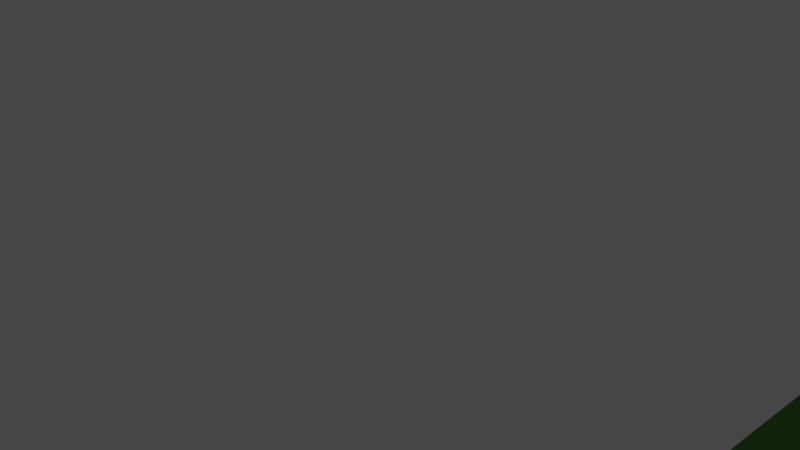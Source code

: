 # Source: giraff.blend  (saved by Blender 2.83.19; exported with 4.5.12 LTS)
import bpy
from mathutils import Matrix  # noqa: F401  (used for matrix-valued properties, if any)

bpy.ops.wm.read_factory_settings(use_empty=True)
scene = bpy.context.scene
scene.name = 'Scene'

# ---- collections
col_collection = bpy.data.collections.new('Collection'); scene.collection.children.link(col_collection)

# ---- materials (node trees are filled in below, after node groups)
mat_material_001 = bpy.data.materials.new('Material.001')
mat_material_001.use_transparent_shadow = False
mat_material_002 = bpy.data.materials.new('Material.002')
mat_material_002.use_transparent_shadow = False

# ---- material node trees
mat_material_001.use_nodes = True; mat_material_001.node_tree.nodes.clear()
_N = mat_material_001.node_tree.nodes; _L = mat_material_001.node_tree.links
n0 = _N.new('ShaderNodeBsdfPrincipled'); n0.name = 'Principled BSDF'; n0.location = (10, 300)
n0.distribution = 'GGX'
n0.subsurface_method = 'BURLEY'
n0.inputs[0].default_value = (0.2073, 0.09222, 0.000128, 1.0)
n0.inputs[3].default_value = 1.45
n0.inputs[27].default_value = (0.0, 0.0, 0.0, 1.0)
n0.inputs[28].default_value = 1.0
n1 = _N.new('ShaderNodeOutputMaterial'); n1.name = 'Material Output'; n1.location = (300, 300)
_L.new(n0.outputs[0], n1.inputs[0])
n1.is_active_output = True
mat_material_002.use_nodes = True; mat_material_002.node_tree.nodes.clear()
_N = mat_material_002.node_tree.nodes; _L = mat_material_002.node_tree.links
n0 = _N.new('ShaderNodeBsdfPrincipled'); n0.name = 'Principled BSDF'; n0.location = (10, 300)
n0.distribution = 'GGX'
n0.subsurface_method = 'BURLEY'
n0.inputs[0].default_value = (0.01991, 0.08598, 0.003393, 1.0)
n0.inputs[3].default_value = 1.45
n0.inputs[27].default_value = (0.0, 0.0, 0.0, 1.0)
n0.inputs[28].default_value = 1.0
n1 = _N.new('ShaderNodeOutputMaterial'); n1.name = 'Material Output'; n1.location = (300, 300)
_L.new(n0.outputs[0], n1.inputs[0])
n1.is_active_output = True

# ---- world
world_world = bpy.data.worlds.new('World'); scene.world = world_world
world_world.use_nodes = True; world_world.node_tree.nodes.clear()
_N = world_world.node_tree.nodes; _L = world_world.node_tree.links
n0 = _N.new('ShaderNodeOutputWorld'); n0.name = 'World Output'; n0.location = (300, 300)
n1 = _N.new('ShaderNodeBackground'); n1.name = 'Background'; n1.location = (10, 300)
n1.inputs[0].default_value = (0.05088, 0.05088, 0.05088, 1.0)
_L.new(n1.outputs[0], n0.inputs[0])
n0.is_active_output = True
world_world.color = (0.05088, 0.05088, 0.05088)
world_world.use_sun_shadow = False
world_world.sun_shadow_jitter_overblur = 0.0

# ---- cameras
cam_camera = bpy.data.cameras.new('Camera')
cam_camera.clip_end = 100.0
cam_camera.ortho_scale = 7.314

# ---- lights
light_light = bpy.data.lights.new('Light', 'POINT')
light_light.transmission_factor = 0.0
light_light.energy = 1000.0
light_light.shadow_soft_size = 0.1
light_light.shadow_maximum_resolution = 0.006
light_light.use_absolute_resolution = True

# ---- meshes
me_plane = bpy.data.meshes.new('Plane')
me_plane.from_pydata([(-0.9564, -2.218, 0.0), (-0.2071, -2.53, 0.1418), (-2.09, 0.7225, 0.0), (-0.8981, 1.022, 0.0), (1.759, -2.433, 0.1322), (0.581, 1.673, 0.0), (2.95, -1.994, 0.0), (1.669, 2.374, 0.0), (3.483, -0.8403, 0.0), (2.406, 2.944, 0.0), (3.494, -0.3524, 0.0), (2.568, 3.091, 0.0), (3.567, 1.064, 0.0), (2.882, 3.459, 0.0), (3.567, 1.064, 0.0), (2.882, 3.459, 0.0), (4.151, 2.111, 0.0), (3.441, 4.471, 0.0), (4.466, 3.111, 0.0), (3.828, 5.23, 0.0), (4.796, 4.191, 0.0), (4.148, 6.061, 0.0), (5.139, 5.453, 0.0), (4.654, 6.858, 0.0), (5.385, 6.182, 0.0), (4.977, 7.369, 0.0), (5.66, 6.39, 0.0), (5.257, 7.816, 0.0), (6.143, 6.141, 0.0), (5.76, 8.039, 0.0), (6.676, 5.897, 0.0), (6.294, 7.796, 0.0), (7.078, 5.592, 0.0), (6.695, 7.491, 0.0), (7.261, 5.543, 0.0), (7.03, 6.696, 0.0), (7.653, 5.566, 0.0), (7.473, 6.109, 0.0), (-2.68, -2.794, 0.0), (-3.03, -0.7643, 0.0), (-2.851, -2.54, 0.0), (-3.097, -1.111, 0.0), (0.2534, -2.542, 0.1603), (-0.5414, 1.169, 0.1259), (-0.9564, -2.218, 0.5156), (-0.2071, -2.53, 0.5463), (-2.09, 0.7225, 0.5156), (-0.8981, 1.022, 0.5156), (1.759, -2.433, 0.5367), (0.581, 1.673, 0.5156), (2.95, -1.994, 0.5156), (1.669, 2.374, 0.5156), (3.483, -0.8403, 0.5156), (2.406, 2.944, 0.5156), (3.494, -0.3524, 0.5156), (2.568, 3.091, 0.5156), (3.567, 1.064, 0.5156), (2.882, 3.459, 0.5156), (3.567, 1.064, 0.5156), (2.882, 3.459, 0.5156), (4.151, 2.111, 0.5156), (3.441, 4.471, 0.5156), (4.466, 3.111, 0.5156), (3.828, 5.23, 0.5156), (4.796, 4.191, 0.5156), (4.148, 6.061, 0.5156), (5.139, 5.453, 0.5156), (4.654, 6.858, 0.5156), (5.385, 6.182, 0.5156), (4.977, 7.369, 0.5156), (5.66, 6.39, 0.2933), (5.257, 7.816, 0.2933), (6.143, 6.141, 0.2933), (5.76, 8.039, 0.2933), (6.676, 5.897, 0.2933), (6.294, 7.796, 0.2933), (7.078, 5.592, 0.2933), (6.695, 7.491, 0.2933), (7.261, 5.543, 0.2933), (7.03, 6.696, 0.2933), (7.561, 5.606, 0.2933), (7.473, 6.109, 0.2933), (-2.68, -2.794, 0.5156), (-3.03, -0.7643, 0.5156), (-2.851, -2.54, 0.5156), (-3.097, -1.111, 0.5156), (0.2534, -2.542, 0.5648), (-0.5414, 1.169, 0.5305), (3.567, 1.064, 0.2261), (3.494, -0.3524, 0.2261), (6.676, 5.897, 0.2261), (6.143, 6.141, 0.2261), (-2.851, -2.54, 0.2261), (-3.097, -1.111, 0.2261), (2.568, 3.091, 0.2261), (2.882, 3.459, 0.2261), (5.76, 8.039, 0.2261), (6.294, 7.796, 0.2261), (1.759, -2.433, 0.3095), (0.2534, -2.542, 0.3376), (5.139, 5.453, 0.2261), (4.796, 4.191, 0.2261), (-3.03, -0.7643, 0.2261), (-0.8981, 1.022, 0.2261), (-0.5414, 1.169, 0.3033), (4.148, 6.061, 0.2261), (4.654, 6.858, 0.2261), (-2.68, -2.794, 0.2261), (3.567, 1.064, 0.2261), (7.078, 5.592, 0.2261), (-0.2071, -2.53, 0.3192), (2.882, 3.459, 0.2261), (6.695, 7.491, 0.2261), (2.95, -1.994, 0.2261), (5.385, 6.182, 0.2261), (0.581, 1.673, 0.2261), (1.669, 2.374, 0.2261), (4.977, 7.369, 0.2261), (4.151, 2.111, 0.2261), (7.261, 5.543, 0.2261), (3.441, 4.471, 0.2261), (7.03, 6.696, 0.2261), (3.483, -0.8403, 0.2261), (5.66, 6.39, 0.2261), (7.473, 6.109, 0.2261), (7.653, 5.566, 0.1673), (2.406, 2.944, 0.2261), (5.257, 7.816, 0.2261), (4.466, 3.111, 0.2261), (3.828, 5.23, 0.2261), (-0.9564, -2.218, 0.2261), (-2.09, 0.7225, 0.2261), (-2.583, -3.276, 0.4897), (-1.122, -2.971, 0.4897), (-2.583, -3.276, 0.252), (-1.122, -2.971, 0.252), (-2.835, -5.177, 0.4367), (-1.878, -5.205, 0.4425), (-2.835, -5.177, 0.2442), (-1.878, -5.205, 0.2992), (-1.978, -8.24, 0.408), (-1.365, -8.258, 0.408), (-1.978, -8.24, 0.3117), (-1.411, -8.331, 0.3223), (-1.98, -8.602, 0.408), (-1.367, -8.621, 0.408), (-1.98, -8.602, 0.3117), (-1.412, -8.633, 0.3223), (-1.649, -9.224, 0.4016), (-0.9906, -9.243, 0.4016), (-1.649, -9.224, 0.3081), (-1.099, -9.152, 0.2463), (1.75, -3.849, 0.5146), (2.753, -3.479, 0.4969), (1.75, -3.849, 0.3233), (2.753, -3.479, 0.253), (1.826, -5.277, 0.4687), (2.438, -5.052, 0.4579), (1.826, -5.277, 0.352), (2.438, -5.052, 0.3092), (1.983, -6.415, 0.4409), (2.357, -6.277, 0.4343), (1.983, -6.415, 0.3695), (2.357, -6.277, 0.3432), (1.964, -7.37, 0.4409), (2.339, -7.232, 0.4343), (1.964, -7.37, 0.3695), (2.339, -7.232, 0.3432), (1.831, -8.406, 0.4691), (2.446, -8.179, 0.4611), (1.831, -8.406, 0.3518), (2.446, -8.179, 0.3332), (2.061, -9.165, 0.4488), (2.503, -9.002, 0.4464), (2.061, -9.165, 0.3645), (2.503, -9.002, 0.3545), (2.436, -9.469, 0.4556), (2.953, -9.279, 0.4436), (2.436, -9.469, 0.327), (2.953, -9.279, 0.2798), (-2.605, -0.09215, 0.0), (-1.901, -2.533, 0.0), (-2.605, -0.09215, 0.7218), (-1.901, -2.533, 0.7218), (-1.901, -2.533, 0.4323), (-2.605, -0.09215, 0.4323), (-1.853, -3.138, 0.918), (-1.923, -3.138, 0.4582), (-2.16, -5.193, 0.6973), (-2.371, -5.191, 0.5054), (-1.636, -8.322, 0.4523), (-1.701, -8.248, 0.5696), (-1.637, -8.625, 0.4523), (-1.703, -8.611, 0.5696), (-1.362, -9.143, 0.4702), (-1.351, -9.233, 0.659), (2.258, -2.214, 0.2652), (1.028, 2.024, 0.0), (2.258, -2.214, 0.7252), (1.028, 2.024, 0.7147), (1.028, 2.024, 0.4252), (2.258, -2.214, 0.4669), (2.054, -3.664, 0.9712), (2.155, -3.664, 0.4873), (1.941, -5.164, 0.7183), (2.035, -5.164, 0.5297), (1.977, -6.346, 0.5651), (2.074, -6.346, 0.5554), (1.96, -7.301, 0.5651), (2.055, -7.301, 0.5554), (1.948, -8.293, 0.6855), (2.042, -8.293, 0.5294), (2.083, -9.084, 0.5897), (2.186, -9.084, 0.5482), (2.471, -9.374, 0.7154), (2.598, -9.374, 0.5632), (7.518, 5.826, 0.0), (-3.019, -1.827, 0.0), (-1.579, -0.7311, 0.5847), (-0.6034, -0.7302, 0.5997), (1.113, -0.3495, 0.595), (2.252, 0.2237, 0.5847), (2.889, 1.078, 0.5847), (2.978, 1.392, 0.5847), (3.174, 2.272, 0.5847), (3.174, 2.272, 0.5847), (3.745, 3.3, 0.5847), (4.097, 4.177, 0.5847), (4.422, 5.13, 0.5847), (4.848, 6.153, 0.5847), (5.134, 6.771, 0.5847), (5.411, 7.102, 0.3625), (5.904, 7.094, 0.3625), (6.438, 6.85, 0.3625), (6.839, 6.546, 0.3625), (7.1, 6.115, 0.3625), (7.473, 5.845, 0.3625), (-2.902, -1.773, 0.5847), (-3.019, -1.827, 0.5847), (-0.196, -0.6608, 0.6163), (7.518, 5.826, 0.2665), (-3.019, -1.827, 0.2952), (-2.304, -1.302, 0.791), (1.586, -0.06292, 0.789), (-3.276, -0.5864, 0.1636), (-3.276, -0.5864, 0.0), (-3.114, -0.773, 0.2165), (-3.114, -0.773, 0.0), (-3.286, -2.917, 0.148), (-3.286, -2.917, 0.0), (-3.161, -3.061, 0.1888), (-3.161, -3.061, 0.0), (-3.286, -2.917, 0.148), (-3.286, -2.917, 0.0), (-3.161, -3.061, 0.1888), (-3.161, -3.061, 0.0), (-3.436, -3.4, 0.1827), (-3.436, -3.4, 0.0), (-3.243, -3.623, 0.2458), (-3.243, -3.623, 0.0), (-3.517, -3.871, 0.1827), (-3.517, -3.871, 0.0), (-3.324, -4.093, 0.2458), (-3.324, -4.093, 0.0), (-3.76, -4.366, 0.1827), (-3.76, -4.366, 0.0), (-3.567, -4.588, 0.2458), (-3.567, -4.588, 0.0), (-3.819, -4.637, 0.1827), (-3.819, -4.637, 0.0), (-3.625, -4.859, 0.2458), (-3.625, -4.859, 0.0), (-3.922, -4.994, 0.1399), (-3.922, -4.994, 0.0), (-3.838, -5.091, 0.1673), (-3.838, -5.091, 0.0), (-3.894, -5.467, 0.1399), (-3.894, -5.467, 0.0), (-3.81, -5.563, 0.1673), (-3.81, -5.563, 0.0), (5.76, 8.039, 0.0), (5.257, 7.816, 0.0), (5.257, 7.816, 0.2261), (5.76, 8.039, 0.2261), (6.294, 7.796, 0.2933), (5.76, 8.039, 0.2933), (5.76, 8.039, 0.2261), (6.294, 7.796, 0.2261), (5.32, 8.16, 0.2105), (5.256, 8.132, 0.2105), (5.32, 8.16, 0.2019), (5.256, 8.132, 0.2019), (5.11, 7.973, 0.8997), (5.105, 8.02, 0.8747), (5.125, 7.972, 0.8997), (5.12, 8.035, 0.8747), (7.46, 5.996, 0.0), (-0.7862, 0.1746, 0.5868), (0.8117, 0.6903, 0.5844), (1.925, 1.328, 0.5793), (2.612, 2.04, 0.5793), (2.738, 2.27, 0.5793), (2.992, 2.894, 0.5793), (2.992, 2.894, 0.5793), (3.558, 3.914, 0.5793), (3.927, 4.732, 0.5793), (4.25, 5.624, 0.5793), (4.716, 6.534, 0.5793), (5.02, 7.098, 0.5793), (5.298, 7.487, 0.357), (5.797, 7.595, 0.357), (6.33, 7.352, 0.357), (6.732, 7.047, 0.357), (7.03, 6.434, 0.357), (7.438, 6.006, 0.357), (-0.4042, 0.2827, 0.6025), (-3.094, -1.441, 0.2898), (1.272, 1.009, 0.781), (-3.094, -1.441, 0.0), (-1.87, 0.02421, 0.5793), (-3.002, -1.24, 0.5793), (-3.094, -1.441, 0.5793), (7.46, 5.996, 0.2754), (-2.49, -0.6687, 0.7855), (5.072, 8.025, 0.9163), (5.087, 8.032, 0.9163)], [(2, 0), (1, 3), (4, 5), (6, 7), (8, 9), (10, 11), (16, 17), (18, 19), (20, 21), (22, 23), (24, 25), (26, 27), (28, 29), (30, 31), (32, 33), (34, 35), (39, 38), (42, 43)], [(13, 15, 14, 12), (319, 297, 47, 46), (239, 86, 48, 220), (243, 198, 50, 221), (221, 50, 52, 222), (222, 52, 54, 223), (223, 54, 56, 224), (224, 56, 58, 225), (225, 58, 60, 226), (226, 60, 62, 227), (227, 62, 64, 228), (228, 64, 66, 229), (229, 66, 68, 230), (230, 68, 70, 231), (231, 70, 72, 232), (232, 72, 74, 233), (233, 74, 76, 234), (234, 76, 78, 235), (235, 78, 80, 236), (323, 182, 83, 320), (320, 83, 85, 321), (219, 45, 86, 239), (89, 88, 56, 54), (91, 90, 74, 72), (241, 92, 84, 238), (95, 94, 55, 57), (96, 73, 285, 286), (99, 98, 48, 86), (101, 100, 66, 64), (102, 93, 85, 83), (104, 103, 47, 87), (106, 105, 65, 67), (92, 107, 82, 84), (88, 108, 58, 56), (90, 109, 76, 74), (110, 99, 86, 45), (111, 95, 57, 59), (112, 97, 75, 77), (113, 50, 153, 155), (100, 114, 68, 66), (115, 104, 87, 49), (200, 115, 49, 199), (117, 106, 67, 69), (108, 118, 60, 58), (109, 119, 78, 76), (120, 111, 59, 61), (121, 112, 77, 79), (113, 122, 52, 50), (114, 123, 70, 68), (322, 124, 81, 314), (126, 116, 51, 53), (127, 117, 69, 71), (118, 128, 62, 60), (119, 125, 80, 78), (129, 120, 61, 63), (124, 121, 79, 81), (122, 89, 54, 52), (123, 91, 72, 70), (130, 110, 45, 44), (94, 126, 53, 55), (73, 96, 290, 288), (128, 101, 64, 62), (185, 102, 83, 182), (103, 131, 46, 47), (105, 129, 63, 65), (82, 107, 134, 132), (181, 0, 130, 184), (21, 19, 129, 105), (3, 2, 131, 103), (180, 39, 102, 185), (18, 20, 101, 128), (96, 29, 280, 283), (11, 9, 126, 94), (0, 1, 110, 130), (26, 28, 91, 123), (8, 10, 89, 122), (37, 35, 121, 124), (19, 17, 120, 129), (34, 36, 125, 119), (16, 18, 128, 118), (27, 25, 117, 127), (9, 7, 116, 126), (296, 37, 124, 322), (24, 26, 123, 114), (6, 8, 122, 113), (35, 33, 112, 121), (17, 15, 111, 120), (32, 34, 119, 109), (14, 16, 118, 108), (25, 23, 106, 117), (197, 5, 115, 200), (5, 43, 104, 115), (22, 24, 114, 100), (196, 6, 113, 201), (33, 31, 97, 112), (15, 13, 95, 111), (1, 42, 99, 110), (30, 32, 109, 90), (12, 14, 108, 88), (40, 38, 107, 92), (23, 21, 105, 106), (43, 3, 103, 104), (39, 41, 93, 102), (20, 22, 100, 101), (42, 4, 98, 99), (31, 29, 96, 97), (13, 11, 94, 95), (217, 40, 92, 241), (28, 30, 90, 91), (10, 12, 88, 89), (187, 135, 139, 189), (183, 82, 132, 186), (184, 130, 135, 187), (130, 44, 133, 135), (139, 137, 141, 143), (132, 134, 138, 136), (135, 133, 137, 139), (186, 132, 136, 188), (191, 143, 147, 193), (188, 136, 140, 190), (189, 139, 143, 191), (136, 138, 142, 140), (144, 146, 150, 148), (140, 142, 146, 144), (143, 141, 145, 147), (190, 140, 144, 192), (195, 151, 149, 194), (147, 145, 149, 151), (192, 144, 148, 194), (193, 147, 151, 195), (203, 155, 159, 205), (198, 48, 152, 202), (48, 98, 154, 152), (201, 113, 155, 203), (159, 157, 161, 163), (152, 154, 158, 156), (155, 153, 157, 159), (202, 152, 156, 204), (163, 161, 165, 167), (204, 156, 160, 206), (205, 159, 163, 207), (156, 158, 162, 160), (209, 167, 171, 211), (206, 160, 164, 208), (207, 163, 167, 209), (160, 162, 166, 164), (171, 169, 173, 175), (164, 166, 170, 168), (167, 165, 169, 171), (208, 164, 168, 210), (212, 172, 176, 214), (210, 168, 172, 212), (211, 171, 175, 213), (168, 170, 174, 172), (215, 179, 177, 214), (213, 175, 179, 215), (172, 174, 178, 176), (175, 173, 177, 179), (146, 193, 195, 150), (145, 192, 194, 149), (150, 195, 194, 148), (141, 190, 192, 145), (138, 189, 191, 142), (137, 188, 190, 141), (142, 191, 193, 146), (133, 186, 188, 137), (107, 184, 187, 134), (44, 183, 186, 133), (134, 187, 189, 138), (131, 2, 245, 244), (38, 181, 184, 107), (131, 185, 182, 46), (319, 46, 182, 323), (174, 213, 215, 178), (178, 215, 214, 176), (170, 211, 213, 174), (169, 210, 212, 173), (173, 212, 214, 177), (165, 208, 210, 169), (162, 207, 209, 166), (161, 206, 208, 165), (166, 209, 211, 170), (158, 205, 207, 162), (157, 204, 206, 161), (153, 202, 204, 157), (98, 201, 203, 154), (50, 198, 202, 153), (154, 203, 205, 158), (4, 196, 201, 98), (7, 197, 200, 116), (116, 200, 199, 51), (220, 48, 198, 243), (298, 220, 243, 317), (44, 218, 242, 183), (318, 217, 241, 316), (36, 216, 240, 125), (125, 240, 236, 80), (316, 241, 238, 321), (297, 219, 239, 315), (82, 237, 238, 84), (183, 242, 237, 82), (313, 235, 236, 314), (312, 234, 235, 313), (311, 233, 234, 312), (310, 232, 233, 311), (309, 231, 292, 324), (308, 230, 231, 309), (307, 229, 230, 308), (306, 228, 229, 307), (305, 227, 228, 306), (304, 226, 227, 305), (303, 225, 226, 304), (302, 224, 225, 303), (301, 223, 224, 302), (300, 222, 223, 301), (299, 221, 222, 300), (317, 243, 221, 299), (315, 239, 220, 298), (44, 45, 219, 218), (244, 245, 249, 248), (180, 185, 246, 247), (185, 131, 244, 246), (251, 250, 254, 255), (247, 246, 250, 251), (246, 244, 248, 250), (252, 253, 257, 256), (250, 248, 252, 254), (248, 249, 253, 252), (258, 256, 260, 262), (255, 254, 258, 259), (254, 252, 256, 258), (263, 262, 266, 267), (256, 257, 261, 260), (259, 258, 262, 263), (267, 266, 270, 271), (262, 260, 264, 266), (260, 261, 265, 264), (268, 269, 273, 272), (266, 264, 268, 270), (264, 265, 269, 268), (272, 273, 277, 276), (271, 270, 274, 275), (270, 268, 272, 274), (277, 279, 278, 276), (275, 274, 278, 279), (274, 272, 276, 278), (280, 281, 282, 283), (27, 127, 282, 281), (127, 96, 283, 282), (287, 286, 285, 284), (97, 96, 286, 287), (75, 97, 287, 284), (73, 75, 284, 285), (290, 291, 289, 288), (127, 71, 289, 291), (71, 73, 288, 289), (96, 127, 291, 290), (324, 292, 294, 325), (73, 71, 293, 295), (310, 73, 295, 325), (231, 232, 294, 292), (232, 310, 325, 294), (293, 324, 325, 295), (87, 315, 298, 49), (199, 317, 299, 51), (51, 299, 300, 53), (53, 300, 301, 55), (55, 301, 302, 57), (57, 302, 303, 59), (59, 303, 304, 61), (61, 304, 305, 63), (63, 305, 306, 65), (65, 306, 307, 67), (67, 307, 308, 69), (69, 308, 309, 71), (71, 309, 324, 293), (73, 310, 311, 75), (75, 311, 312, 77), (77, 312, 313, 79), (79, 313, 314, 81), (47, 297, 315, 87), (93, 316, 321, 85), (41, 318, 316, 93), (49, 298, 317, 199), (218, 319, 323, 242), (216, 296, 322, 240), (240, 322, 314, 236), (237, 320, 321, 238), (242, 323, 320, 237), (218, 219, 297, 319)])
me_plane.polygons.foreach_set('use_smooth', [0, 0, 0, 0, 0, 0, 0, 0, 0, 0, 0, 0, 0, 0, 0, 0, 0, 0, 0, 0, 0, 0, 0, 0, 0, 0, 0, 0, 0, 0, 0, 0, 0, 0, 0, 0, 0, 0, 0, 0, 0, 0, 0, 0, 0, 0, 0, 0, 0, 0, 0, 0, 0, 0, 0, 0, 0, 0, 0, 0, 0, 0, 0, 0, 0, 0, 0, 0, 0, 0, 0, 0, 0, 0, 0, 0, 0, 0, 0, 0, 0, 0, 0, 0, 0, 0, 0, 0, 0, 0, 0, 0, 0, 0, 0, 0, 0, 0, 0, 0, 0, 0, 0, 0, 0, 0, 0, 0, 0, 0, 0, 0, 0, 0, 0, 0, 0, 0, 0, 0, 0, 0, 0, 0, 0, 0, 0, 0, 0, 0, 0, 0, 0, 0, 0, 0, 0, 0, 0, 0, 0, 0, 0, 0, 0, 0, 0, 0, 0, 0, 0, 0, 0, 0, 1, 0, 0, 0, 0, 0, 0, 0, 0, 0, 0, 0, 0, 0, 0, 0, 0, 0, 0, 0, 1, 0, 0, 0, 0, 0, 0, 0, 0, 0, 0, 0, 0, 0, 0, 0, 0, 0, 0, 0, 0, 0, 0, 0, 0, 0, 0, 0, 0, 0, 0, 0, 0, 0, 0, 0, 0, 0, 0, 0, 0, 0, 0, 0, 0, 0, 0, 0, 0, 0, 0, 0, 0, 0, 0, 0, 0, 0, 0, 0, 0, 0, 0, 0, 0, 0, 0, 0, 0, 0, 0, 0, 0, 0, 0, 0, 0, 0, 0, 0, 0, 0, 0, 0, 0, 0, 0, 0, 0, 0, 0, 0, 0, 0, 0, 0, 0, 0, 0, 0, 0, 0, 0, 0, 0, 0, 0, 0, 0, 0, 0, 0, 0, 0, 0, 0])
_uv = me_plane.uv_layers.new(name='UVMap')
_uv.uv.foreach_set('vector', [1.0, 1.0, 1.0, 1.0, 1.0, 0.0, 1.0, 0.0, 0.0, 0.7559, 1.0, 0.7559, 1.0, 1.0, 0.0, 1.0, 1.0, 0.5119, 1.0, 0.0, 1.0, 0.0, 1.0, 0.5119, 1.0, 0.5119, 1.0, 0.0, 1.0, 0.0, 1.0, 0.5119, 1.0, 0.5119, 1.0, 0.0, 1.0, 0.0, 1.0, 0.5119, 1.0, 0.5119, 1.0, 0.0, 1.0, 0.0, 1.0, 0.5119, 1.0, 0.5119, 1.0, 0.0, 1.0, 0.0, 1.0, 0.5119, 1.0, 0.5119, 1.0, 0.0, 1.0, 0.0, 1.0, 0.5119, 1.0, 0.5119, 1.0, 0.0, 1.0, 0.0, 1.0, 0.5119, 1.0, 0.5119, 1.0, 0.0, 1.0, 0.0, 1.0, 0.5119, 1.0, 0.5119, 1.0, 0.0, 1.0, 0.0, 1.0, 0.5119, 1.0, 0.5119, 1.0, 0.0, 1.0, 0.0, 1.0, 0.5119, 1.0, 0.5119, 1.0, 0.0, 1.0, 0.0, 1.0, 0.5119, 1.0, 0.5119, 1.0, 0.0, 1.0, 0.0, 1.0, 0.5119, 1.0, 0.5119, 1.0, 0.0, 1.0, 0.0, 1.0, 0.5119, 1.0, 0.5119, 1.0, 0.0, 1.0, 0.0, 1.0, 0.5119, 1.0, 0.5119, 1.0, 0.0, 1.0, 0.0, 1.0, 0.5119, 1.0, 0.5119, 1.0, 0.0, 1.0, 0.0, 1.0, 0.5119, 1.0, 0.5119, 1.0, 0.0, 1.0, 0.0, 1.0, 0.5119, 0.0, 0.7559, 0.0, 1.0, 0.0, 1.0, 0.0, 0.7559, 0.0, 0.7559, 0.0, 1.0, 0.0, 1.0, 0.0, 0.7559, 1.0, 0.5119, 1.0, 0.0, 1.0, 0.0, 1.0, 0.5119, 1.0, 0.0, nan, nan, 1.0, 0.0, 1.0, 0.0, 1.0, 0.0, 1.0, 0.0, 1.0, 0.0, 1.0, 0.0, 0.0, 0.5119, 0.0, 0.0, 0.0, 0.0, 0.0, 0.5119, nan, nan, 1.0, 1.0, 1.0, 1.0, 1.0, 1.0, 1.0, 1.0, 1.0, 1.0, 1.0, 1.0, 1.0, 1.0, 1.0, 0.0, 1.0, 0.0, 1.0, 0.0, 1.0, 0.0, 1.0, 0.0, 1.0, 0.0, 1.0, 0.0, 1.0, 0.0, 0.0, 1.0, 0.0, 1.0, 0.0, 1.0, 0.0, 1.0, 1.0, 1.0, 1.0, 1.0, 1.0, 1.0, 1.0, 1.0, 1.0, 1.0, 1.0, 1.0, 1.0, 1.0, 1.0, 1.0, 0.0, 0.0, 0.0, 0.0, 0.0, 0.0, 0.0, 0.0, nan, nan, nan, nan, 1.0, 0.0, 1.0, 0.0, 1.0, 0.0, 1.0, 0.0, 1.0, 0.0, 1.0, 0.0, 1.0, 0.0, 1.0, 0.0, 1.0, 0.0, 1.0, 0.0, nan, nan, nan, nan, 1.0, 1.0, 1.0, 1.0, 1.0, 1.0, 1.0, 1.0, 1.0, 1.0, 1.0, 1.0, 1.0, 0.0, 1.0, 0.0, 1.0, 0.0, 1.0, 0.0, 1.0, 0.0, 1.0, 0.0, 1.0, 0.0, 1.0, 0.0, 1.0, 1.0, 1.0, 1.0, 1.0, 1.0, 1.0, 1.0, 1.0, 1.0, 1.0, 1.0, 1.0, 1.0, 1.0, 1.0, 1.0, 1.0, 1.0, 1.0, 1.0, 1.0, 1.0, 1.0, nan, nan, 1.0, 0.0, 1.0, 0.0, 1.0, 0.0, 1.0, 0.0, 1.0, 0.0, 1.0, 0.0, 1.0, 0.0, 1.0, 1.0, nan, nan, 1.0, 1.0, 1.0, 1.0, 1.0, 1.0, 1.0, 1.0, 1.0, 1.0, 1.0, 1.0, 1.0, 0.0, 1.0, 0.0, 1.0, 0.0, 1.0, 0.0, 1.0, 0.0, 1.0, 0.0, 1.0, 0.0, 1.0, 0.0, 1.0, 0.7559, 1.0, 1.0, 1.0, 1.0, 1.0, 0.7559, 1.0, 1.0, 1.0, 1.0, 1.0, 1.0, 1.0, 1.0, 1.0, 1.0, 1.0, 1.0, 1.0, 1.0, 1.0, 1.0, 1.0, 0.0, 1.0, 0.0, 1.0, 0.0, 1.0, 0.0, 1.0, 0.0, 1.0, 0.0, 1.0, 0.0, 1.0, 0.0, 1.0, 1.0, 1.0, 1.0, 1.0, 1.0, 1.0, 1.0, 1.0, 1.0, 1.0, 1.0, 1.0, 1.0, 1.0, 1.0, 1.0, 0.0, 1.0, 0.0, 1.0, 0.0, 1.0, 0.0, 1.0, 0.0, 1.0, 0.0, 1.0, 0.0, 1.0, 0.0, 0.0, 0.0, 1.0, 0.0, 1.0, 0.0, 0.0, 0.0, 1.0, 1.0, 1.0, 1.0, 1.0, 1.0, 1.0, 1.0, 1.0, 1.0, 1.0, 1.0, 1.0, 1.0, 1.0, 1.0, 1.0, 0.0, 1.0, 0.0, 1.0, 0.0, 1.0, 0.0, 0.0, 1.0, 0.0, 1.0, 0.0, 1.0, 0.0, 1.0, 1.0, 1.0, 0.0, 1.0, 0.0, 1.0, 1.0, 1.0, 1.0, 1.0, 1.0, 1.0, 1.0, 1.0, 1.0, 1.0, 0.0, 0.0, 0.0, 0.0, 0.0, 0.0, 0.0, 0.0, 0.0, 0.0, 0.0, 0.0, 0.0, 0.0, 0.0, 0.0, 1.0, 1.0, 1.0, 1.0, 1.0, 1.0, 1.0, 1.0, 1.0, 1.0, 0.0, 1.0, 0.0, 1.0, 1.0, 1.0, 0.0, 1.0, 0.0, 1.0, 0.0, 1.0, 0.0, 1.0, 1.0, 0.0, 1.0, 0.0, 1.0, 0.0, 1.0, 0.0, 1.0, 1.0, 1.0, 1.0, 1.0, 1.0, 1.0, 1.0, 1.0, 1.0, 1.0, 1.0, 1.0, 1.0, 1.0, 1.0, 0.0, 0.0, 1.0, 0.0, 1.0, 0.0, 0.0, 0.0, 1.0, 0.0, 1.0, 0.0, 1.0, 0.0, 1.0, 0.0, 1.0, 0.0, 1.0, 0.0, 1.0, 0.0, 1.0, 0.0, 1.0, 1.0, 1.0, 1.0, 1.0, 1.0, 1.0, 1.0, 1.0, 1.0, 1.0, 1.0, 1.0, 1.0, 1.0, 1.0, 1.0, 0.0, 1.0, 0.0, 1.0, 0.0, 1.0, 0.0, 1.0, 0.0, 1.0, 0.0, 1.0, 0.0, 1.0, 0.0, 1.0, 1.0, 1.0, 1.0, 1.0, 1.0, 1.0, 1.0, 1.0, 1.0, 1.0, 1.0, 1.0, 1.0, 1.0, 1.0, 1.0, 0.7559, 1.0, 1.0, 1.0, 1.0, 1.0, 0.7559, 1.0, 0.0, 1.0, 0.0, 1.0, 0.0, 1.0, 0.0, 1.0, 0.0, 1.0, 0.0, 1.0, 0.0, 1.0, 0.0, 1.0, 1.0, 1.0, 1.0, 1.0, 1.0, 1.0, 1.0, 1.0, 1.0, 1.0, 1.0, nan, nan, 1.0, 1.0, 1.0, 0.0, 1.0, 0.0, 1.0, 0.0, 1.0, 0.0, 1.0, 0.0, 1.0, 0.0, 1.0, 0.0, nan, nan, 1.0, 1.0, 1.0, 1.0, 1.0, 1.0, 1.0, 1.0, 1.0, 1.0, 1.0, 1.0, 1.0, 1.0, 1.0, 1.0, 1.0, 1.0, 1.0, 1.0, 1.0, 1.0, 1.0, 1.0, 1.0, 0.0, 1.0, 0.0, 1.0, 0.0, 1.0, 0.0, 1.0, 0.0, 1.0, 0.0, 1.0, 0.0, 1.0, 0.0, 1.0, 1.0, 1.0, 1.0, 1.0, 1.0, 1.0, 1.0, 1.0, 1.0, 1.0, 1.0, nan, nan, nan, nan, 1.0, 0.0, 1.0, 0.0, 1.0, 0.0, 1.0, 0.0, 1.0, 0.0, 1.0, 0.0, 1.0, 0.0, 1.0, 0.0, 1.0, 0.0, 1.0, 0.0, nan, nan, nan, nan, 0.0, 0.0, 0.0, 0.0, 0.0, 0.0, 0.0, 0.0, 1.0, 1.0, 1.0, 1.0, 1.0, 1.0, 1.0, 1.0, 1.0, 1.0, 1.0, 1.0, 1.0, 1.0, 1.0, 1.0, 0.0, 1.0, 0.0, 1.0, 0.0, 1.0, 0.0, 1.0, 1.0, 0.0, 1.0, 0.0, 1.0, 0.0, 1.0, 0.0, 1.0, 0.0, 1.0, 0.0, 1.0, 0.0, 1.0, 0.0, 1.0, 1.0, 1.0, 1.0, 1.0, 1.0, 1.0, 1.0, 1.0, 1.0, 1.0, 1.0, 1.0, 1.0, nan, nan, 0.0, 0.5119, 0.0, 0.0, 0.0, 0.0, 0.0, 0.5119, 1.0, 0.0, 1.0, 0.0, 1.0, 0.0, 1.0, 0.0, 1.0, 0.0, 1.0, 0.0, nan, nan, 1.0, 0.0, 0.0, 0.0, 0.0, 0.0, 0.0, 0.0, 0.0, 0.0, 0.0, 0.0, 0.0, 0.0, 0.0, 0.0, 0.0, 0.0, 0.0, 0.0, 0.0, 0.0, 0.0, 0.0, 0.0, 0.0, 0.0, 0.0, 0.0, 0.0, 0.0, 0.0, 0.0, 0.0, 0.0, 0.0, 0.0, 0.0, 0.0, 0.0, 0.0, 0.0, 0.0, 0.0, 0.0, 0.0, 0.0, 0.0, 0.0, 0.0, 0.0, 0.0, 0.0, 0.0, 0.0, 0.0, 0.0, 0.0, 0.0, 0.0, 0.0, 0.0, 0.0, 0.0, 0.0, 0.0, 0.0, 0.0, 0.0, 0.0, 0.0, 0.0, 0.0, 0.0, 0.0, 0.0, 0.0, 0.0, 0.0, 0.0, 0.0, 0.0, 0.0, 0.0, 0.0, 0.0, 0.0, 0.0, 0.0, 0.0, 0.0, 0.0, 0.0, 0.0, 0.0, 0.0, 0.0, 0.0, 0.0, 0.0, 0.0, 0.0, 0.0, 0.0, 0.0, 0.0, 0.0, 0.0, 0.0, 0.0, 0.0, 0.0, 0.0, 0.0, 0.0, 0.0, 0.0, 0.0, 0.0, 0.0, 0.0, 0.0, 0.0, 0.0, 0.0, 0.0, 0.0, 0.0, 0.0, 0.0, 0.0, 0.0, 0.0, 0.0, 0.0, 0.0, 0.0, 0.0, 0.0, 0.0, 0.0, 0.0, 0.0, 0.0, 0.0, 0.0, 0.0, 0.0, 0.0, 0.0, 0.0, 0.0, 0.0, 0.0, 0.0, 0.0, 0.0, 0.0, 0.0, 0.0, 0.0, 0.0, 1.0, 0.0, 1.0, 0.0, 1.0, 0.0, 1.0, 0.0, 1.0, 0.0, 1.0, 0.0, 1.0, 0.0, 1.0, 0.0, 1.0, 0.0, 1.0, 0.0, 1.0, 0.0, 1.0, 0.0, 1.0, 0.0, 1.0, 0.0, 1.0, 0.0, 1.0, 0.0, 1.0, 0.0, 1.0, 0.0, 1.0, 0.0, 1.0, 0.0, 1.0, 0.0, 1.0, 0.0, 1.0, 0.0, 1.0, 0.0, 1.0, 0.0, 1.0, 0.0, 1.0, 0.0, 1.0, 0.0, 1.0, 0.0, 1.0, 0.0, 1.0, 0.0, 1.0, 0.0, 1.0, 0.0, 1.0, 0.0, 1.0, 0.0, 1.0, 0.0, 1.0, 0.0, 1.0, 0.0, 1.0, 0.0, 1.0, 0.0, 1.0, 0.0, 1.0, 0.0, 1.0, 0.0, 1.0, 0.0, 1.0, 0.0, 1.0, 0.0, 1.0, 0.0, 1.0, 0.0, 1.0, 0.0, 1.0, 0.0, 1.0, 0.0, 1.0, 0.0, 1.0, 0.0, 1.0, 0.0, 1.0, 0.0, 1.0, 0.0, 1.0, 0.0, 1.0, 0.0, 1.0, 0.0, 1.0, 0.0, 1.0, 0.0, 1.0, 0.0, 1.0, 0.0, 1.0, 0.0, 1.0, 0.0, 1.0, 0.0, 1.0, 0.0, 1.0, 0.0, 1.0, 0.0, 1.0, 0.0, 1.0, 0.0, 1.0, 0.0, 1.0, 0.0, 1.0, 0.0, 1.0, 0.0, 1.0, 0.0, 1.0, 0.0, 1.0, 0.0, 1.0, 0.0, 1.0, 0.0, 1.0, 0.0, 1.0, 0.0, 1.0, 0.0, 1.0, 0.0, 1.0, 0.0, 1.0, 0.0, 1.0, 0.0, 1.0, 0.0, 1.0, 0.0, 1.0, 0.0, 1.0, 0.0, 1.0, 0.0, 1.0, 0.0, 1.0, 0.0, 1.0, 0.0, 1.0, 0.0, 1.0, 0.0, 1.0, 0.0, 1.0, 0.0, 1.0, 0.0, 1.0, 0.0, 1.0, 0.0, 1.0, 0.0, 1.0, 0.0, 1.0, 0.0, 1.0, 0.0, 1.0, 0.0, 1.0, 0.0, 1.0, 0.0, 1.0, 0.0, 1.0, 0.0, 1.0, 0.0, 0.0, 0.0, 0.0, 0.0, 0.0, 0.0, 0.0, 0.0, 0.0, 0.0, 0.0, 0.0, 0.0, 0.0, 0.0, 0.0, 0.0, 0.0, 0.0, 0.0, 0.0, 0.0, 0.0, 0.0, 0.0, 0.0, 0.0, 0.0, 0.0, 0.0, 0.0, 0.0, 0.0, 0.0, 0.0, 0.0, 0.0, 0.0, 0.0, 0.0, 0.0, 0.0, 0.0, 0.0, 0.0, 0.0, 0.0, 0.0, 0.0, 0.0, 0.0, 0.0, 0.0, 0.0, 0.0, 0.0, 0.0, 0.0, 0.0, 0.0, 0.0, 0.0, 0.0, 0.0, 0.0, 0.0, 0.0, 0.0, 0.0, 0.0, 0.0, 0.0, 0.0, 0.0, 0.0, 0.0, 0.0, 0.0, 0.0, 0.0, 0.0, 0.0, 0.0, 0.0, 0.0, 0.0, 0.0, 0.0, 0.0, 1.0, 0.0, 1.0, 0.0, 1.0, 0.0, 1.0, 0.0, 0.0, 0.0, 0.0, 0.0, 0.0, 0.0, 0.0, 0.0, 1.0, 0.0, 1.0, 0.0, 1.0, 0.0, 1.0, 0.0, 0.7559, 0.0, 1.0, 0.0, 1.0, 0.0, 0.7559, 1.0, 0.0, 1.0, 0.0, 1.0, 0.0, 1.0, 0.0, 1.0, 0.0, 1.0, 0.0, 1.0, 0.0, 1.0, 0.0, 1.0, 0.0, 1.0, 0.0, 1.0, 0.0, 1.0, 0.0, 1.0, 0.0, 1.0, 0.0, 1.0, 0.0, 1.0, 0.0, 1.0, 0.0, 1.0, 0.0, 1.0, 0.0, 1.0, 0.0, 1.0, 0.0, 1.0, 0.0, 1.0, 0.0, 1.0, 0.0, 1.0, 0.0, 1.0, 0.0, 1.0, 0.0, 1.0, 0.0, 1.0, 0.0, 1.0, 0.0, 1.0, 0.0, 1.0, 0.0, 1.0, 0.0, 1.0, 0.0, 1.0, 0.0, 1.0, 0.0, 1.0, 0.0, 1.0, 0.0, 1.0, 0.0, 1.0, 0.0, 1.0, 0.0, 1.0, 0.0, 1.0, 0.0, 1.0, 0.0, 1.0, 0.0, 1.0, 0.0, 1.0, 0.0, 1.0, 0.0, 1.0, 0.0, 1.0, 0.0, 1.0, 0.0, 1.0, 0.0, 1.0, 0.0, 1.0, 0.0, 1.0, 0.0, 1.0, 0.0, 1.0, 0.0, 1.0, 0.0, 1.0, 0.0, 1.0, 0.0, 1.0, 0.0, 1.0, 0.0, 1.0, 0.0, 1.0, 0.0, 1.0, 1.0, 1.0, 1.0, 1.0, 1.0, 1.0, 1.0, 1.0, 1.0, 1.0, 1.0, 1.0, 1.0, 1.0, 1.0, 1.0, 0.5119, 1.0, 0.0, 1.0, 0.0, 1.0, 0.5119, 1.0, 0.7559, 1.0, 0.5119, 1.0, 0.5119, 1.0, 0.7559, 0.0, 0.0, 0.0, 0.5119, 0.0, 0.5119, 0.0, 0.0, 0.0, 0.7559, 0.0, 0.5119, 0.0, 0.5119, 0.0, 0.7559, 1.0, 0.0, 1.0, 0.5119, 1.0, 0.5119, 1.0, 0.0, 1.0, 0.0, 1.0, 0.5119, 1.0, 0.5119, 1.0, 0.0, 0.0, 0.7559, 0.0, 0.5119, 0.0, 0.5119, 0.0, 0.7559, 1.0, 0.7559, 1.0, 0.5119, 1.0, 0.5119, 1.0, 0.7559, 0.0, 0.0, 0.0, 0.5119, 0.0, 0.5119, 0.0, 0.0, 0.0, 0.0, 0.0, 0.5119, 0.0, 0.5119, 0.0, 0.0, 1.0, 0.7559, 1.0, 0.5119, 1.0, 0.5119, 1.0, 0.7559, 1.0, 0.7559, 1.0, 0.5119, 1.0, 0.5119, 1.0, 0.7559, 1.0, 0.7559, 1.0, 0.5119, 1.0, 0.5119, 1.0, 0.7559, 1.0, 0.7559, 1.0, 0.5119, 1.0, 0.5119, 1.0, 0.7559, 1.0, 0.7559, 1.0, 0.5119, 1.0, 0.5119, 1.0, 0.7559, 1.0, 0.7559, 1.0, 0.5119, 1.0, 0.5119, 1.0, 0.7559, 1.0, 0.7559, 1.0, 0.5119, 1.0, 0.5119, 1.0, 0.7559, 1.0, 0.7559, 1.0, 0.5119, 1.0, 0.5119, 1.0, 0.7559, 1.0, 0.7559, 1.0, 0.5119, 1.0, 0.5119, 1.0, 0.7559, 1.0, 0.7559, 1.0, 0.5119, 1.0, 0.5119, 1.0, 0.7559, 1.0, 0.7559, 1.0, 0.5119, 1.0, 0.5119, 1.0, 0.7559, 1.0, 0.7559, 1.0, 0.5119, 1.0, 0.5119, 1.0, 0.7559, 1.0, 0.7559, 1.0, 0.5119, 1.0, 0.5119, 1.0, 0.7559, 1.0, 0.7559, 1.0, 0.5119, 1.0, 0.5119, 1.0, 0.7559, 1.0, 0.7559, 1.0, 0.5119, 1.0, 0.5119, 1.0, 0.7559, 1.0, 0.7559, 1.0, 0.5119, 1.0, 0.5119, 1.0, 0.7559, 1.0, 0.7559, 1.0, 0.5119, 1.0, 0.5119, 1.0, 0.7559, 0.0, 0.0, 1.0, 0.0, 1.0, 0.5119, 0.0, 0.5119, 0.0, 1.0, 0.0, 1.0, 0.0, 1.0, 0.0, 1.0, 0.0, 1.0, 0.0, 1.0, 0.0, 1.0, 0.0, 1.0, 0.0, 1.0, 0.0, 1.0, 0.0, 1.0, 0.0, 1.0, 0.0, 1.0, 0.0, 1.0, 0.0, 1.0, 0.0, 1.0, 0.0, 1.0, 0.0, 1.0, 0.0, 1.0, 0.0, 1.0, 0.0, 1.0, 0.0, 1.0, 0.0, 1.0, 0.0, 1.0, 0.0, 1.0, 0.0, 1.0, 0.0, 1.0, 0.0, 1.0, 0.0, 1.0, 0.0, 1.0, 0.0, 1.0, 0.0, 1.0, 0.0, 1.0, 0.0, 1.0, 0.0, 1.0, 0.0, 1.0, 0.0, 1.0, 0.0, 1.0, 0.0, 1.0, 0.0, 1.0, 0.0, 1.0, 0.0, 1.0, 0.0, 1.0, 0.0, 1.0, 0.0, 1.0, 0.0, 1.0, 0.0, 1.0, 0.0, 1.0, 0.0, 1.0, 0.0, 1.0, 0.0, 1.0, 0.0, 1.0, 0.0, 1.0, 0.0, 1.0, 0.0, 1.0, 0.0, 1.0, 0.0, 1.0, 0.0, 1.0, 0.0, 1.0, 0.0, 1.0, 0.0, 1.0, 0.0, 1.0, 0.0, 1.0, 0.0, 1.0, 0.0, 1.0, 0.0, 1.0, 0.0, 1.0, 0.0, 1.0, 0.0, 1.0, 0.0, 1.0, 0.0, 1.0, 0.0, 1.0, 0.0, 1.0, 0.0, 1.0, 0.0, 1.0, 0.0, 1.0, 0.0, 1.0, 0.0, 1.0, 0.0, 1.0, 0.0, 1.0, 0.0, 1.0, 0.0, 1.0, 0.0, 1.0, 0.0, 1.0, 0.0, 1.0, 0.0, 1.0, 0.0, 1.0, 0.0, 1.0, 0.0, 1.0, 0.0, 1.0, 0.0, 1.0, 0.0, 1.0, 0.0, 1.0, 0.0, 1.0, 0.0, 1.0, 0.0, 1.0, 0.0, 1.0, 0.0, 1.0, 0.0, 1.0, 0.0, 1.0, 0.0, 1.0, 0.0, 1.0, 0.0, 1.0, 0.0, 1.0, 0.0, 1.0, 0.0, 1.0, 0.0, 1.0, 0.0, 1.0, 1.0, 1.0, 1.0, 1.0, 1.0, 1.0, 1.0, 1.0, 1.0, 1.0, 1.0, 1.0, 1.0, 1.0, 1.0, 1.0, 1.0, 1.0, 1.0, 1.0, 1.0, 1.0, 1.0, 1.0, 1.0, 1.0, 1.0, 1.0, 1.0, 1.0, 1.0, 1.0, 1.0, 1.0, 1.0, 1.0, 1.0, 1.0, 1.0, 1.0, 1.0, 1.0, 1.0, 1.0, 1.0, 1.0, 1.0, 1.0, 1.0, 1.0, 1.0, 1.0, 1.0, 1.0, 1.0, 1.0, 1.0, 1.0, 1.0, 1.0, 1.0, 1.0, 1.0, 1.0, 1.0, 1.0, 1.0, 1.0, 1.0, 1.0, 1.0, 1.0, 1.0, 1.0, 1.0, 1.0, 1.0, 1.0, 1.0, 1.0, 1.0, 1.0, 1.0, 1.0, 1.0, 1.0, 1.0, 1.0, 1.0, 0.7559, 1.0, 0.5119, 1.0, 0.5119, 1.0, 0.7559, 1.0, 1.0, 1.0, 1.0, 1.0, 1.0, 1.0, 1.0, 1.0, 0.7559, 1.0, 1.0, 1.0, 1.0, 1.0, 0.7559, 1.0, 0.5119, 1.0, 0.5119, 1.0, 0.5119, 1.0, 0.5119, 1.0, 0.5119, 1.0, 0.7559, 1.0, 0.7559, 1.0, 0.5119, 1.0, 1.0, 1.0, 0.7559, 1.0, 0.7559, 1.0, 1.0, 1.0, 1.0, 1.0, 0.7559, 1.0, 0.7559, 1.0, 1.0, 1.0, 1.0, 1.0, 0.7559, 1.0, 0.7559, 1.0, 1.0, 1.0, 1.0, 1.0, 0.7559, 1.0, 0.7559, 1.0, 1.0, 1.0, 1.0, 1.0, 0.7559, 1.0, 0.7559, 1.0, 1.0, 1.0, 1.0, 1.0, 0.7559, 1.0, 0.7559, 1.0, 1.0, 1.0, 1.0, 1.0, 0.7559, 1.0, 0.7559, 1.0, 1.0, 1.0, 1.0, 1.0, 0.7559, 1.0, 0.7559, 1.0, 1.0, 1.0, 1.0, 1.0, 0.7559, 1.0, 0.7559, 1.0, 1.0, 1.0, 1.0, 1.0, 0.7559, 1.0, 0.7559, 1.0, 1.0, 1.0, 1.0, 1.0, 0.7559, 1.0, 0.7559, 1.0, 1.0, 1.0, 1.0, 1.0, 0.7559, 1.0, 0.7559, 1.0, 1.0, 1.0, 1.0, 1.0, 0.7559, 1.0, 0.7559, 1.0, 1.0, 1.0, 1.0, 1.0, 0.7559, 1.0, 0.7559, 1.0, 1.0, 1.0, 1.0, 1.0, 0.7559, 1.0, 0.7559, 1.0, 1.0, 1.0, 1.0, 1.0, 0.7559, 1.0, 0.7559, 1.0, 1.0, 1.0, 1.0, 1.0, 0.7559, 1.0, 0.7559, 1.0, 1.0, 1.0, 1.0, 1.0, 0.7559, 1.0, 0.7559, 1.0, 1.0, 1.0, 1.0, 1.0, 0.7559, 1.0, 0.7559, 1.0, 1.0, 0.0, 1.0, 0.0, 0.7559, 0.0, 0.7559, 0.0, 1.0, 0.0, 1.0, 0.0, 0.7559, 0.0, 0.7559, 0.0, 1.0, 1.0, 1.0, 1.0, 0.7559, 1.0, 0.7559, 1.0, 1.0, 0.0, 0.5119, 0.0, 0.7559, 0.0, 0.7559, 0.0, 0.5119, 1.0, 0.5119, 1.0, 0.7559, 1.0, 0.7559, 1.0, 0.5119, 1.0, 0.5119, 1.0, 0.7559, 1.0, 0.7559, 1.0, 0.5119, 0.0, 0.5119, 0.0, 0.7559, 0.0, 0.7559, 0.0, 0.5119, 0.0, 0.5119, 0.0, 0.7559, 0.0, 0.7559, 0.0, 0.5119, 0.0, 0.5119, 1.0, 0.5119, 1.0, 0.7559, 0.0, 0.7559])
me_plane.materials.append(mat_material_001)
me_plane.use_remesh_fix_poles = True
me_plane.use_remesh_preserve_attributes = False
me_plane.use_mirror_vertex_groups = False
me_plane.update()
me_plane_001 = bpy.data.meshes.new('Plane.001')
me_plane_001.from_pydata([(-1.0, -1.0, 0.0), (1.0, -1.0, 0.0), (-1.0, 1.0, 0.0), (1.0, 1.0, 0.0)], [], [(0, 1, 3, 2)])
_uv = me_plane_001.uv_layers.new(name='UVMap')
_uv.uv.foreach_set('vector', [0.0, 0.0, 1.0, 0.0, 1.0, 1.0, 0.0, 1.0])
me_plane_001.materials.append(mat_material_002)
me_plane_001.use_remesh_fix_poles = True
me_plane_001.use_remesh_preserve_attributes = False
me_plane_001.use_mirror_vertex_groups = False
me_plane_001.update()

# ---- objects
ob_light = bpy.data.objects.new('Light', light_light)
ob_camera = bpy.data.objects.new('Camera', cam_camera)
ob_empty = bpy.data.objects.new('Empty', None)
ob_plane = bpy.data.objects.new('Plane', me_plane)
ob_empty_001 = bpy.data.objects.new('Empty.001', None)
ob_empty_002 = bpy.data.objects.new('Empty.002', None)
ob_plane_001 = bpy.data.objects.new('Plane.001', me_plane_001)

# ---- transforms, parenting, visibility, modifiers, constraints
ob_light.location = (4.076, 1.005, 5.904)
ob_light.rotation_euler = (0.6503, 0.05522, 1.866)
ob_light.lock_rotations_4d = False
ob_light.empty_display_type = 'ARROWS'
ob_light.color = (0.0, 0.0, 0.0, 0.0)
ob_light.lineart.crease_threshold = 0.0
ob_camera.location = (-0.7871, -9.087, 8.663)
ob_camera.rotation_euler = (1.109, 0.0, 0.8149)
ob_camera.lock_rotations_4d = False
ob_camera.empty_display_type = 'ARROWS'
ob_camera.color = (0.0, 0.0, 0.0, 0.0)
ob_camera.display_type = 'WIRE'
ob_camera.lineart.crease_threshold = 0.0
ob_empty.location = (0.0, 0.0, 0.0)
ob_empty.rotation_euler = (1.571, -0.0, 0.0)
ob_empty.empty_display_type = 'IMAGE'
ob_empty.empty_display_size = 5.0
ob_empty.empty_image_depth = 'BACK'
ob_empty.empty_image_side = 'FRONT'
ob_empty.lineart.crease_threshold = 0.0
ob_plane.location = (-0.05543, -3.443e-07, 2.434)
ob_plane.rotation_euler = (1.571, 0.0, 0.0)
ob_plane.scale = (0.2594, 0.2594, 0.2594)
ob_plane.lineart.crease_threshold = 0.0
_m = ob_plane.modifiers.new('Mirror', 'MIRROR')
_m.use_axis = (False, False, True)
_m.use_clip = True
ob_empty_001.location = (0.0, 0.0, 0.0)
ob_empty_001.rotation_euler = (1.571, -0.0, 0.0)
ob_empty_001.scale = (1.873, 1.873, 1.873)
ob_empty_001.empty_display_type = 'IMAGE'
ob_empty_001.empty_display_size = 5.0
ob_empty_001.empty_image_depth = 'BACK'
ob_empty_001.empty_image_side = 'FRONT'
ob_empty_001.lineart.crease_threshold = 0.0
ob_empty_002.location = (-2.575, -0.1984, -4.405e-17)
ob_empty_002.rotation_euler = (1.571, -0.0, 1.571)
ob_empty_002.scale = (1.873, 1.873, 1.873)
ob_empty_002.empty_display_type = 'IMAGE'
ob_empty_002.empty_display_size = 5.0
ob_empty_002.empty_image_depth = 'BACK'
ob_empty_002.empty_image_side = 'FRONT'
ob_empty_002.lineart.crease_threshold = 0.0
ob_plane_001.location = (0.0, 0.0, 0.0)
ob_plane_001.scale = (6.068, 6.068, 6.068)
ob_plane_001.lineart.crease_threshold = 0.0

# ---- collection membership
col_collection.objects.link(ob_light)
col_collection.objects.link(ob_camera)
col_collection.objects.link(ob_empty)
col_collection.objects.link(ob_plane)
col_collection.objects.link(ob_empty_001)
col_collection.objects.link(ob_empty_002)
col_collection.objects.link(ob_plane_001)

# ---- scene / render settings (as saved in the file)
scene.camera = ob_camera
scene.frame_start = 1; scene.frame_end = 250; scene.frame_set(1)
scene.render.engine = 'BLENDER_EEVEE_NEXT'
scene.cycles.use_denoising = False
scene.cycles.samples = 128
scene.cycles.sampling_pattern = 'TABULATED_SOBOL'
scene.cycles.use_adaptive_sampling = False
scene.cycles.use_light_tree = False
scene.view_settings.view_transform = 'Filmic'
bpy.context.view_layer.update()
